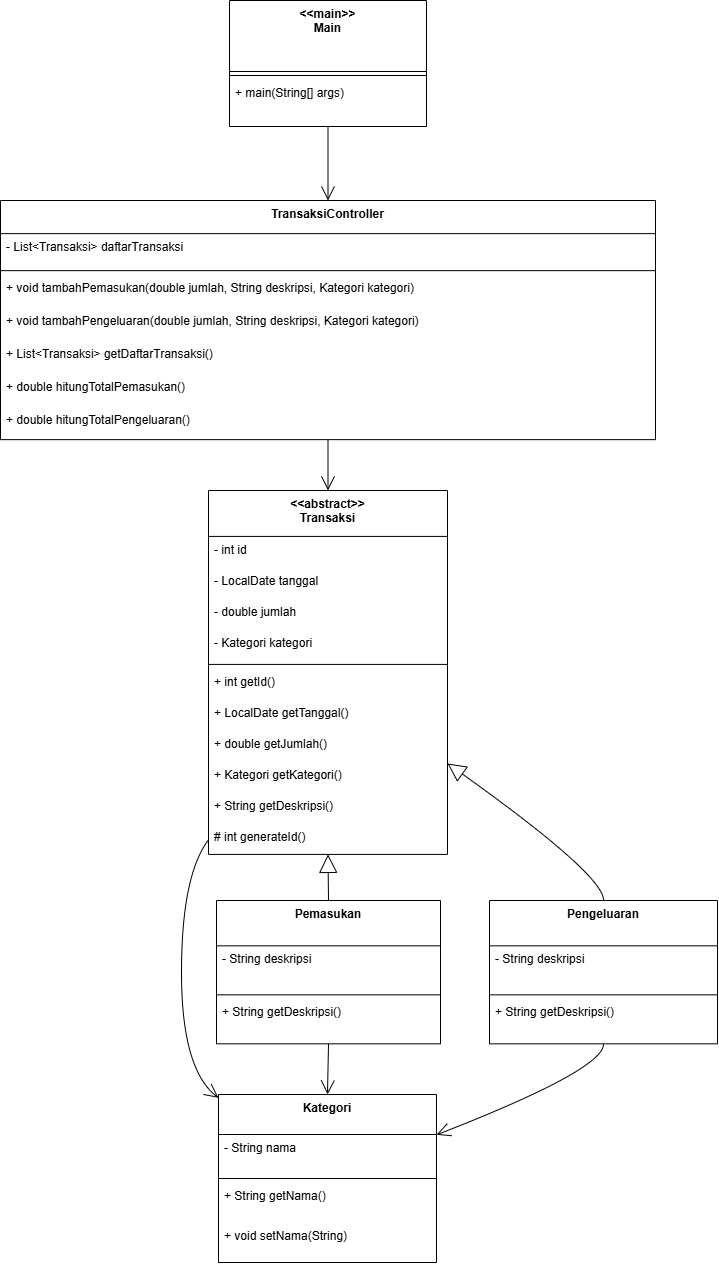

The diagram above was exported from draw.io. Its source (the exported page's mxGraphModel, read from the mxfile embedded in the PNG):
<mxGraphModel dx="1295" dy="773" grid="1" gridSize="10" guides="1" tooltips="1" connect="1" arrows="1" fold="1" page="1" pageScale="1" pageWidth="850" pageHeight="1100" math="0" shadow="0">
  <root>
    <mxCell id="0" />
    <mxCell id="1" parent="0" />
    <mxCell id="IiZcMvqooX7di7U9-nqT-1" value="&lt;&lt;abstract&gt;&gt;&#10;Transaksi" style="swimlane;fontStyle=1;align=center;verticalAlign=top;childLayout=stackLayout;horizontal=1;startSize=45.913043478260875;horizontalStack=0;resizeParent=1;resizeParentMax=0;resizeLast=0;collapsible=0;marginBottom=0;" vertex="1" parent="1">
      <mxGeometry x="228" y="510" width="239" height="363.9130434782609" as="geometry" />
    </mxCell>
    <mxCell id="IiZcMvqooX7di7U9-nqT-2" value="- int id" style="text;strokeColor=none;fillColor=none;align=left;verticalAlign=top;spacingLeft=4;spacingRight=4;overflow=hidden;rotatable=0;points=[[0,0.5],[1,0.5]];portConstraint=eastwest;" vertex="1" parent="IiZcMvqooX7di7U9-nqT-1">
      <mxGeometry y="45.913043478260875" width="239" height="31" as="geometry" />
    </mxCell>
    <mxCell id="IiZcMvqooX7di7U9-nqT-3" value="- LocalDate tanggal" style="text;strokeColor=none;fillColor=none;align=left;verticalAlign=top;spacingLeft=4;spacingRight=4;overflow=hidden;rotatable=0;points=[[0,0.5],[1,0.5]];portConstraint=eastwest;" vertex="1" parent="IiZcMvqooX7di7U9-nqT-1">
      <mxGeometry y="76.91304347826087" width="239" height="31" as="geometry" />
    </mxCell>
    <mxCell id="IiZcMvqooX7di7U9-nqT-4" value="- double jumlah" style="text;strokeColor=none;fillColor=none;align=left;verticalAlign=top;spacingLeft=4;spacingRight=4;overflow=hidden;rotatable=0;points=[[0,0.5],[1,0.5]];portConstraint=eastwest;" vertex="1" parent="IiZcMvqooX7di7U9-nqT-1">
      <mxGeometry y="107.91304347826087" width="239" height="31" as="geometry" />
    </mxCell>
    <mxCell id="IiZcMvqooX7di7U9-nqT-5" value="- Kategori kategori" style="text;strokeColor=none;fillColor=none;align=left;verticalAlign=top;spacingLeft=4;spacingRight=4;overflow=hidden;rotatable=0;points=[[0,0.5],[1,0.5]];portConstraint=eastwest;" vertex="1" parent="IiZcMvqooX7di7U9-nqT-1">
      <mxGeometry y="138.91304347826087" width="239" height="31" as="geometry" />
    </mxCell>
    <mxCell id="IiZcMvqooX7di7U9-nqT-6" style="line;strokeWidth=1;fillColor=none;align=left;verticalAlign=middle;spacingTop=-1;spacingLeft=3;spacingRight=3;rotatable=0;labelPosition=right;points=[];portConstraint=eastwest;strokeColor=inherit;" vertex="1" parent="IiZcMvqooX7di7U9-nqT-1">
      <mxGeometry y="169.91304347826087" width="239" height="8" as="geometry" />
    </mxCell>
    <mxCell id="IiZcMvqooX7di7U9-nqT-7" value="+ int getId()" style="text;strokeColor=none;fillColor=none;align=left;verticalAlign=top;spacingLeft=4;spacingRight=4;overflow=hidden;rotatable=0;points=[[0,0.5],[1,0.5]];portConstraint=eastwest;" vertex="1" parent="IiZcMvqooX7di7U9-nqT-1">
      <mxGeometry y="177.91304347826087" width="239" height="31" as="geometry" />
    </mxCell>
    <mxCell id="IiZcMvqooX7di7U9-nqT-8" value="+ LocalDate getTanggal()" style="text;strokeColor=none;fillColor=none;align=left;verticalAlign=top;spacingLeft=4;spacingRight=4;overflow=hidden;rotatable=0;points=[[0,0.5],[1,0.5]];portConstraint=eastwest;" vertex="1" parent="IiZcMvqooX7di7U9-nqT-1">
      <mxGeometry y="208.91304347826087" width="239" height="31" as="geometry" />
    </mxCell>
    <mxCell id="IiZcMvqooX7di7U9-nqT-9" value="+ double getJumlah()" style="text;strokeColor=none;fillColor=none;align=left;verticalAlign=top;spacingLeft=4;spacingRight=4;overflow=hidden;rotatable=0;points=[[0,0.5],[1,0.5]];portConstraint=eastwest;" vertex="1" parent="IiZcMvqooX7di7U9-nqT-1">
      <mxGeometry y="239.91304347826087" width="239" height="31" as="geometry" />
    </mxCell>
    <mxCell id="IiZcMvqooX7di7U9-nqT-10" value="+ Kategori getKategori()" style="text;strokeColor=none;fillColor=none;align=left;verticalAlign=top;spacingLeft=4;spacingRight=4;overflow=hidden;rotatable=0;points=[[0,0.5],[1,0.5]];portConstraint=eastwest;" vertex="1" parent="IiZcMvqooX7di7U9-nqT-1">
      <mxGeometry y="270.9130434782609" width="239" height="31" as="geometry" />
    </mxCell>
    <mxCell id="IiZcMvqooX7di7U9-nqT-11" value="+ String getDeskripsi()" style="text;strokeColor=none;fillColor=none;align=left;verticalAlign=top;spacingLeft=4;spacingRight=4;overflow=hidden;rotatable=0;points=[[0,0.5],[1,0.5]];portConstraint=eastwest;" vertex="1" parent="IiZcMvqooX7di7U9-nqT-1">
      <mxGeometry y="301.9130434782609" width="239" height="31" as="geometry" />
    </mxCell>
    <mxCell id="IiZcMvqooX7di7U9-nqT-12" value="# int generateId()" style="text;strokeColor=none;fillColor=none;align=left;verticalAlign=top;spacingLeft=4;spacingRight=4;overflow=hidden;rotatable=0;points=[[0,0.5],[1,0.5]];portConstraint=eastwest;" vertex="1" parent="IiZcMvqooX7di7U9-nqT-1">
      <mxGeometry y="332.9130434782609" width="239" height="31" as="geometry" />
    </mxCell>
    <mxCell id="IiZcMvqooX7di7U9-nqT-13" value="Pemasukan" style="swimlane;fontStyle=1;align=center;verticalAlign=top;childLayout=stackLayout;horizontal=1;startSize=45.333333333333336;horizontalStack=0;resizeParent=1;resizeParentMax=0;resizeLast=0;collapsible=0;marginBottom=0;" vertex="1" parent="1">
      <mxGeometry x="236" y="920" width="224" height="143.33333333333334" as="geometry" />
    </mxCell>
    <mxCell id="IiZcMvqooX7di7U9-nqT-14" value="- String deskripsi" style="text;strokeColor=none;fillColor=none;align=left;verticalAlign=top;spacingLeft=4;spacingRight=4;overflow=hidden;rotatable=0;points=[[0,0.5],[1,0.5]];portConstraint=eastwest;" vertex="1" parent="IiZcMvqooX7di7U9-nqT-13">
      <mxGeometry y="45.333333333333336" width="224" height="45" as="geometry" />
    </mxCell>
    <mxCell id="IiZcMvqooX7di7U9-nqT-15" style="line;strokeWidth=1;fillColor=none;align=left;verticalAlign=middle;spacingTop=-1;spacingLeft=3;spacingRight=3;rotatable=0;labelPosition=right;points=[];portConstraint=eastwest;strokeColor=inherit;" vertex="1" parent="IiZcMvqooX7di7U9-nqT-13">
      <mxGeometry y="90.33333333333334" width="224" height="8" as="geometry" />
    </mxCell>
    <mxCell id="IiZcMvqooX7di7U9-nqT-16" value="+ String getDeskripsi()" style="text;strokeColor=none;fillColor=none;align=left;verticalAlign=top;spacingLeft=4;spacingRight=4;overflow=hidden;rotatable=0;points=[[0,0.5],[1,0.5]];portConstraint=eastwest;" vertex="1" parent="IiZcMvqooX7di7U9-nqT-13">
      <mxGeometry y="98.33333333333334" width="224" height="45" as="geometry" />
    </mxCell>
    <mxCell id="IiZcMvqooX7di7U9-nqT-17" value="Pengeluaran" style="swimlane;fontStyle=1;align=center;verticalAlign=top;childLayout=stackLayout;horizontal=1;startSize=45.333333333333336;horizontalStack=0;resizeParent=1;resizeParentMax=0;resizeLast=0;collapsible=0;marginBottom=0;" vertex="1" parent="1">
      <mxGeometry x="509" y="920" width="228" height="143.33333333333334" as="geometry" />
    </mxCell>
    <mxCell id="IiZcMvqooX7di7U9-nqT-18" value="- String deskripsi" style="text;strokeColor=none;fillColor=none;align=left;verticalAlign=top;spacingLeft=4;spacingRight=4;overflow=hidden;rotatable=0;points=[[0,0.5],[1,0.5]];portConstraint=eastwest;" vertex="1" parent="IiZcMvqooX7di7U9-nqT-17">
      <mxGeometry y="45.333333333333336" width="228" height="45" as="geometry" />
    </mxCell>
    <mxCell id="IiZcMvqooX7di7U9-nqT-19" style="line;strokeWidth=1;fillColor=none;align=left;verticalAlign=middle;spacingTop=-1;spacingLeft=3;spacingRight=3;rotatable=0;labelPosition=right;points=[];portConstraint=eastwest;strokeColor=inherit;" vertex="1" parent="IiZcMvqooX7di7U9-nqT-17">
      <mxGeometry y="90.33333333333334" width="228" height="8" as="geometry" />
    </mxCell>
    <mxCell id="IiZcMvqooX7di7U9-nqT-20" value="+ String getDeskripsi()" style="text;strokeColor=none;fillColor=none;align=left;verticalAlign=top;spacingLeft=4;spacingRight=4;overflow=hidden;rotatable=0;points=[[0,0.5],[1,0.5]];portConstraint=eastwest;" vertex="1" parent="IiZcMvqooX7di7U9-nqT-17">
      <mxGeometry y="98.33333333333334" width="228" height="45" as="geometry" />
    </mxCell>
    <mxCell id="IiZcMvqooX7di7U9-nqT-21" value="Kategori" style="swimlane;fontStyle=1;align=center;verticalAlign=top;childLayout=stackLayout;horizontal=1;startSize=40;horizontalStack=0;resizeParent=1;resizeParentMax=0;resizeLast=0;collapsible=0;marginBottom=0;" vertex="1" parent="1">
      <mxGeometry x="238" y="1114" width="218" height="168" as="geometry" />
    </mxCell>
    <mxCell id="IiZcMvqooX7di7U9-nqT-22" value="- String nama" style="text;strokeColor=none;fillColor=none;align=left;verticalAlign=top;spacingLeft=4;spacingRight=4;overflow=hidden;rotatable=0;points=[[0,0.5],[1,0.5]];portConstraint=eastwest;" vertex="1" parent="IiZcMvqooX7di7U9-nqT-21">
      <mxGeometry y="40" width="218" height="40" as="geometry" />
    </mxCell>
    <mxCell id="IiZcMvqooX7di7U9-nqT-23" style="line;strokeWidth=1;fillColor=none;align=left;verticalAlign=middle;spacingTop=-1;spacingLeft=3;spacingRight=3;rotatable=0;labelPosition=right;points=[];portConstraint=eastwest;strokeColor=inherit;" vertex="1" parent="IiZcMvqooX7di7U9-nqT-21">
      <mxGeometry y="80" width="218" height="8" as="geometry" />
    </mxCell>
    <mxCell id="IiZcMvqooX7di7U9-nqT-24" value="+ String getNama()" style="text;strokeColor=none;fillColor=none;align=left;verticalAlign=top;spacingLeft=4;spacingRight=4;overflow=hidden;rotatable=0;points=[[0,0.5],[1,0.5]];portConstraint=eastwest;" vertex="1" parent="IiZcMvqooX7di7U9-nqT-21">
      <mxGeometry y="88" width="218" height="40" as="geometry" />
    </mxCell>
    <mxCell id="IiZcMvqooX7di7U9-nqT-25" value="+ void setNama(String)" style="text;strokeColor=none;fillColor=none;align=left;verticalAlign=top;spacingLeft=4;spacingRight=4;overflow=hidden;rotatable=0;points=[[0,0.5],[1,0.5]];portConstraint=eastwest;" vertex="1" parent="IiZcMvqooX7di7U9-nqT-21">
      <mxGeometry y="128" width="218" height="40" as="geometry" />
    </mxCell>
    <mxCell id="IiZcMvqooX7di7U9-nqT-26" value="TransaksiController" style="swimlane;fontStyle=1;align=center;verticalAlign=top;childLayout=stackLayout;horizontal=1;startSize=33.142857142857146;horizontalStack=0;resizeParent=1;resizeParentMax=0;resizeLast=0;collapsible=0;marginBottom=0;" vertex="1" parent="1">
      <mxGeometry x="20" y="220" width="655" height="239.14285714285714" as="geometry" />
    </mxCell>
    <mxCell id="IiZcMvqooX7di7U9-nqT-27" value="- List&lt;Transaksi&gt; daftarTransaksi" style="text;strokeColor=none;fillColor=none;align=left;verticalAlign=top;spacingLeft=4;spacingRight=4;overflow=hidden;rotatable=0;points=[[0,0.5],[1,0.5]];portConstraint=eastwest;" vertex="1" parent="IiZcMvqooX7di7U9-nqT-26">
      <mxGeometry y="33.142857142857146" width="655" height="33" as="geometry" />
    </mxCell>
    <mxCell id="IiZcMvqooX7di7U9-nqT-28" style="line;strokeWidth=1;fillColor=none;align=left;verticalAlign=middle;spacingTop=-1;spacingLeft=3;spacingRight=3;rotatable=0;labelPosition=right;points=[];portConstraint=eastwest;strokeColor=inherit;" vertex="1" parent="IiZcMvqooX7di7U9-nqT-26">
      <mxGeometry y="66.14285714285714" width="655" height="8" as="geometry" />
    </mxCell>
    <mxCell id="IiZcMvqooX7di7U9-nqT-29" value="+ void tambahPemasukan(double jumlah, String deskripsi, Kategori kategori)" style="text;strokeColor=none;fillColor=none;align=left;verticalAlign=top;spacingLeft=4;spacingRight=4;overflow=hidden;rotatable=0;points=[[0,0.5],[1,0.5]];portConstraint=eastwest;" vertex="1" parent="IiZcMvqooX7di7U9-nqT-26">
      <mxGeometry y="74.14285714285714" width="655" height="33" as="geometry" />
    </mxCell>
    <mxCell id="IiZcMvqooX7di7U9-nqT-30" value="+ void tambahPengeluaran(double jumlah, String deskripsi, Kategori kategori)" style="text;strokeColor=none;fillColor=none;align=left;verticalAlign=top;spacingLeft=4;spacingRight=4;overflow=hidden;rotatable=0;points=[[0,0.5],[1,0.5]];portConstraint=eastwest;" vertex="1" parent="IiZcMvqooX7di7U9-nqT-26">
      <mxGeometry y="107.14285714285714" width="655" height="33" as="geometry" />
    </mxCell>
    <mxCell id="IiZcMvqooX7di7U9-nqT-31" value="+ List&lt;Transaksi&gt; getDaftarTransaksi()" style="text;strokeColor=none;fillColor=none;align=left;verticalAlign=top;spacingLeft=4;spacingRight=4;overflow=hidden;rotatable=0;points=[[0,0.5],[1,0.5]];portConstraint=eastwest;" vertex="1" parent="IiZcMvqooX7di7U9-nqT-26">
      <mxGeometry y="140.14285714285714" width="655" height="33" as="geometry" />
    </mxCell>
    <mxCell id="IiZcMvqooX7di7U9-nqT-32" value="+ double hitungTotalPemasukan()" style="text;strokeColor=none;fillColor=none;align=left;verticalAlign=top;spacingLeft=4;spacingRight=4;overflow=hidden;rotatable=0;points=[[0,0.5],[1,0.5]];portConstraint=eastwest;" vertex="1" parent="IiZcMvqooX7di7U9-nqT-26">
      <mxGeometry y="173.14285714285714" width="655" height="33" as="geometry" />
    </mxCell>
    <mxCell id="IiZcMvqooX7di7U9-nqT-33" value="+ double hitungTotalPengeluaran()" style="text;strokeColor=none;fillColor=none;align=left;verticalAlign=top;spacingLeft=4;spacingRight=4;overflow=hidden;rotatable=0;points=[[0,0.5],[1,0.5]];portConstraint=eastwest;" vertex="1" parent="IiZcMvqooX7di7U9-nqT-26">
      <mxGeometry y="206.14285714285714" width="655" height="33" as="geometry" />
    </mxCell>
    <mxCell id="IiZcMvqooX7di7U9-nqT-34" value="&lt;&lt;main&gt;&gt;&#10;Main" style="swimlane;fontStyle=1;align=center;verticalAlign=top;childLayout=stackLayout;horizontal=1;startSize=71;horizontalStack=0;resizeParent=1;resizeParentMax=0;resizeLast=0;collapsible=0;marginBottom=0;" vertex="1" parent="1">
      <mxGeometry x="249" y="20" width="197" height="126" as="geometry" />
    </mxCell>
    <mxCell id="IiZcMvqooX7di7U9-nqT-35" style="line;strokeWidth=1;fillColor=none;align=left;verticalAlign=middle;spacingTop=-1;spacingLeft=3;spacingRight=3;rotatable=0;labelPosition=right;points=[];portConstraint=eastwest;strokeColor=inherit;" vertex="1" parent="IiZcMvqooX7di7U9-nqT-34">
      <mxGeometry y="71" width="197" height="8" as="geometry" />
    </mxCell>
    <mxCell id="IiZcMvqooX7di7U9-nqT-36" value="+ main(String[] args)" style="text;strokeColor=none;fillColor=none;align=left;verticalAlign=top;spacingLeft=4;spacingRight=4;overflow=hidden;rotatable=0;points=[[0,0.5],[1,0.5]];portConstraint=eastwest;" vertex="1" parent="IiZcMvqooX7di7U9-nqT-34">
      <mxGeometry y="79" width="197" height="47" as="geometry" />
    </mxCell>
    <mxCell id="IiZcMvqooX7di7U9-nqT-37" value="" style="curved=1;startArrow=block;startSize=16;startFill=0;endArrow=none;exitX=0.5;exitY=1;entryX=0.5;entryY=0;rounded=0;" edge="1" parent="1" source="IiZcMvqooX7di7U9-nqT-1" target="IiZcMvqooX7di7U9-nqT-13">
      <mxGeometry relative="1" as="geometry">
        <Array as="points" />
      </mxGeometry>
    </mxCell>
    <mxCell id="IiZcMvqooX7di7U9-nqT-38" value="" style="curved=1;startArrow=block;startSize=16;startFill=0;endArrow=none;exitX=1;exitY=0.75;entryX=0.5;entryY=0;rounded=0;" edge="1" parent="1" source="IiZcMvqooX7di7U9-nqT-1" target="IiZcMvqooX7di7U9-nqT-17">
      <mxGeometry relative="1" as="geometry">
        <Array as="points">
          <mxPoint x="624" y="895" />
        </Array>
      </mxGeometry>
    </mxCell>
    <mxCell id="IiZcMvqooX7di7U9-nqT-39" value="" style="curved=1;startArrow=none;endArrow=open;endSize=12;exitX=0.5;exitY=1;entryX=0.5;entryY=0;rounded=0;" edge="1" parent="1" source="IiZcMvqooX7di7U9-nqT-26" target="IiZcMvqooX7di7U9-nqT-1">
      <mxGeometry relative="1" as="geometry">
        <Array as="points" />
      </mxGeometry>
    </mxCell>
    <mxCell id="IiZcMvqooX7di7U9-nqT-40" value="" style="curved=1;startArrow=none;endArrow=open;endSize=12;exitX=0;exitY=0.96;entryX=0;entryY=0.02;rounded=0;" edge="1" parent="1" source="IiZcMvqooX7di7U9-nqT-1" target="IiZcMvqooX7di7U9-nqT-21">
      <mxGeometry relative="1" as="geometry">
        <Array as="points">
          <mxPoint x="201" y="895" />
          <mxPoint x="201" y="1089" />
        </Array>
      </mxGeometry>
    </mxCell>
    <mxCell id="IiZcMvqooX7di7U9-nqT-41" value="" style="curved=1;startArrow=none;endArrow=open;endSize=12;exitX=0.5;exitY=1;entryX=0.5;entryY=0;rounded=0;" edge="1" parent="1" source="IiZcMvqooX7di7U9-nqT-13" target="IiZcMvqooX7di7U9-nqT-21">
      <mxGeometry relative="1" as="geometry">
        <Array as="points" />
      </mxGeometry>
    </mxCell>
    <mxCell id="IiZcMvqooX7di7U9-nqT-42" value="" style="curved=1;startArrow=none;endArrow=open;endSize=12;exitX=0.5;exitY=1;entryX=1;entryY=0.24;rounded=0;" edge="1" parent="1" source="IiZcMvqooX7di7U9-nqT-17" target="IiZcMvqooX7di7U9-nqT-21">
      <mxGeometry relative="1" as="geometry">
        <Array as="points">
          <mxPoint x="624" y="1089" />
        </Array>
      </mxGeometry>
    </mxCell>
    <mxCell id="IiZcMvqooX7di7U9-nqT-43" value="" style="curved=1;startArrow=none;endArrow=open;endSize=12;exitX=0.5;exitY=1;entryX=0.5;entryY=0;rounded=0;" edge="1" parent="1" source="IiZcMvqooX7di7U9-nqT-34" target="IiZcMvqooX7di7U9-nqT-26">
      <mxGeometry relative="1" as="geometry">
        <Array as="points" />
      </mxGeometry>
    </mxCell>
  </root>
</mxGraphModel>